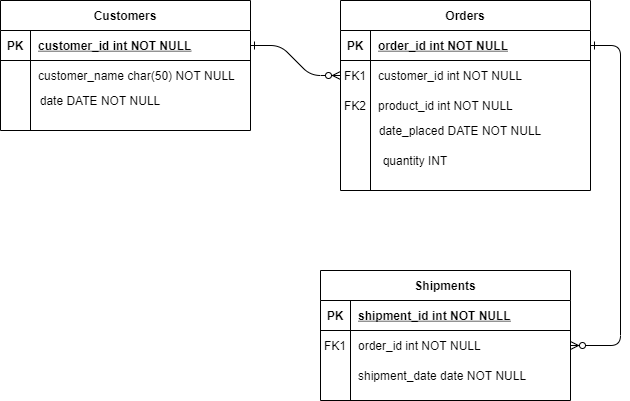

The diagram above was exported from draw.io. Its source (the exported page's mxGraphModel, read from the mxfile embedded in the PNG):
<mxGraphModel dx="868" dy="482" grid="1" gridSize="10" guides="1" tooltips="1" connect="1" arrows="1" fold="1" page="1" pageScale="1" pageWidth="850" pageHeight="1100" math="0" shadow="0" extFonts="Permanent Marker^https://fonts.googleapis.com/css?family=Permanent+Marker">
  <root>
    <mxCell id="0" />
    <mxCell id="1" parent="0" />
    <mxCell id="C-vyLk0tnHw3VtMMgP7b-1" value="" style="edgeStyle=entityRelationEdgeStyle;endArrow=ERzeroToMany;startArrow=ERone;endFill=1;startFill=0;" parent="1" source="C-vyLk0tnHw3VtMMgP7b-24" target="C-vyLk0tnHw3VtMMgP7b-6" edge="1">
      <mxGeometry width="100" height="100" relative="1" as="geometry">
        <mxPoint x="340" y="720" as="sourcePoint" />
        <mxPoint x="440" y="620" as="targetPoint" />
      </mxGeometry>
    </mxCell>
    <mxCell id="C-vyLk0tnHw3VtMMgP7b-12" value="" style="edgeStyle=entityRelationEdgeStyle;endArrow=ERzeroToMany;startArrow=ERone;endFill=1;startFill=0;" parent="1" source="C-vyLk0tnHw3VtMMgP7b-3" target="C-vyLk0tnHw3VtMMgP7b-17" edge="1">
      <mxGeometry width="100" height="100" relative="1" as="geometry">
        <mxPoint x="400" y="180" as="sourcePoint" />
        <mxPoint x="460" y="205" as="targetPoint" />
      </mxGeometry>
    </mxCell>
    <mxCell id="C-vyLk0tnHw3VtMMgP7b-2" value="Orders" style="shape=table;startSize=30;container=1;collapsible=1;childLayout=tableLayout;fixedRows=1;rowLines=0;fontStyle=1;align=center;resizeLast=1;" parent="1" vertex="1">
      <mxGeometry x="460" y="120" width="250" height="190" as="geometry" />
    </mxCell>
    <mxCell id="C-vyLk0tnHw3VtMMgP7b-3" value="" style="shape=partialRectangle;collapsible=0;dropTarget=0;pointerEvents=0;fillColor=none;points=[[0,0.5],[1,0.5]];portConstraint=eastwest;top=0;left=0;right=0;bottom=1;" parent="C-vyLk0tnHw3VtMMgP7b-2" vertex="1">
      <mxGeometry y="30" width="250" height="30" as="geometry" />
    </mxCell>
    <mxCell id="C-vyLk0tnHw3VtMMgP7b-4" value="PK" style="shape=partialRectangle;overflow=hidden;connectable=0;fillColor=none;top=0;left=0;bottom=0;right=0;fontStyle=1;" parent="C-vyLk0tnHw3VtMMgP7b-3" vertex="1">
      <mxGeometry width="30" height="30" as="geometry" />
    </mxCell>
    <mxCell id="C-vyLk0tnHw3VtMMgP7b-5" value="order_id int NOT NULL " style="shape=partialRectangle;overflow=hidden;connectable=0;fillColor=none;top=0;left=0;bottom=0;right=0;align=left;spacingLeft=6;fontStyle=5;" parent="C-vyLk0tnHw3VtMMgP7b-3" vertex="1">
      <mxGeometry x="30" width="220" height="30" as="geometry" />
    </mxCell>
    <mxCell id="C-vyLk0tnHw3VtMMgP7b-6" value="" style="shape=partialRectangle;collapsible=0;dropTarget=0;pointerEvents=0;fillColor=none;points=[[0,0.5],[1,0.5]];portConstraint=eastwest;top=0;left=0;right=0;bottom=0;" parent="C-vyLk0tnHw3VtMMgP7b-2" vertex="1">
      <mxGeometry y="60" width="250" height="30" as="geometry" />
    </mxCell>
    <mxCell id="C-vyLk0tnHw3VtMMgP7b-7" value="FK1" style="shape=partialRectangle;overflow=hidden;connectable=0;fillColor=none;top=0;left=0;bottom=0;right=0;" parent="C-vyLk0tnHw3VtMMgP7b-6" vertex="1">
      <mxGeometry width="30" height="30" as="geometry" />
    </mxCell>
    <mxCell id="C-vyLk0tnHw3VtMMgP7b-8" value="customer_id int NOT NULL" style="shape=partialRectangle;overflow=hidden;connectable=0;fillColor=none;top=0;left=0;bottom=0;right=0;align=left;spacingLeft=6;" parent="C-vyLk0tnHw3VtMMgP7b-6" vertex="1">
      <mxGeometry x="30" width="220" height="30" as="geometry" />
    </mxCell>
    <mxCell id="C-vyLk0tnHw3VtMMgP7b-9" value="" style="shape=partialRectangle;collapsible=0;dropTarget=0;pointerEvents=0;fillColor=none;points=[[0,0.5],[1,0.5]];portConstraint=eastwest;top=0;left=0;right=0;bottom=0;" parent="C-vyLk0tnHw3VtMMgP7b-2" vertex="1">
      <mxGeometry y="90" width="250" height="30" as="geometry" />
    </mxCell>
    <mxCell id="C-vyLk0tnHw3VtMMgP7b-10" value="FK2" style="shape=partialRectangle;overflow=hidden;connectable=0;fillColor=none;top=0;left=0;bottom=0;right=0;" parent="C-vyLk0tnHw3VtMMgP7b-9" vertex="1">
      <mxGeometry width="30" height="30" as="geometry" />
    </mxCell>
    <mxCell id="C-vyLk0tnHw3VtMMgP7b-11" value="product_id int NOT NULL" style="shape=partialRectangle;overflow=hidden;connectable=0;fillColor=none;top=0;left=0;bottom=0;right=0;align=left;spacingLeft=6;" parent="C-vyLk0tnHw3VtMMgP7b-9" vertex="1">
      <mxGeometry x="30" width="220" height="30" as="geometry" />
    </mxCell>
    <mxCell id="C-vyLk0tnHw3VtMMgP7b-13" value="Shipments" style="shape=table;startSize=30;container=1;collapsible=1;childLayout=tableLayout;fixedRows=1;rowLines=0;fontStyle=1;align=center;resizeLast=1;" parent="1" vertex="1">
      <mxGeometry x="440" y="390" width="250" height="130" as="geometry" />
    </mxCell>
    <mxCell id="C-vyLk0tnHw3VtMMgP7b-14" value="" style="shape=partialRectangle;collapsible=0;dropTarget=0;pointerEvents=0;fillColor=none;points=[[0,0.5],[1,0.5]];portConstraint=eastwest;top=0;left=0;right=0;bottom=1;" parent="C-vyLk0tnHw3VtMMgP7b-13" vertex="1">
      <mxGeometry y="30" width="250" height="30" as="geometry" />
    </mxCell>
    <mxCell id="C-vyLk0tnHw3VtMMgP7b-15" value="PK" style="shape=partialRectangle;overflow=hidden;connectable=0;fillColor=none;top=0;left=0;bottom=0;right=0;fontStyle=1;" parent="C-vyLk0tnHw3VtMMgP7b-14" vertex="1">
      <mxGeometry width="30" height="30" as="geometry" />
    </mxCell>
    <mxCell id="C-vyLk0tnHw3VtMMgP7b-16" value="shipment_id int NOT NULL " style="shape=partialRectangle;overflow=hidden;connectable=0;fillColor=none;top=0;left=0;bottom=0;right=0;align=left;spacingLeft=6;fontStyle=5;" parent="C-vyLk0tnHw3VtMMgP7b-14" vertex="1">
      <mxGeometry x="30" width="220" height="30" as="geometry" />
    </mxCell>
    <mxCell id="C-vyLk0tnHw3VtMMgP7b-17" value="" style="shape=partialRectangle;collapsible=0;dropTarget=0;pointerEvents=0;fillColor=none;points=[[0,0.5],[1,0.5]];portConstraint=eastwest;top=0;left=0;right=0;bottom=0;" parent="C-vyLk0tnHw3VtMMgP7b-13" vertex="1">
      <mxGeometry y="60" width="250" height="30" as="geometry" />
    </mxCell>
    <mxCell id="C-vyLk0tnHw3VtMMgP7b-18" value="FK1" style="shape=partialRectangle;overflow=hidden;connectable=0;fillColor=none;top=0;left=0;bottom=0;right=0;" parent="C-vyLk0tnHw3VtMMgP7b-17" vertex="1">
      <mxGeometry width="30" height="30" as="geometry" />
    </mxCell>
    <mxCell id="C-vyLk0tnHw3VtMMgP7b-19" value="order_id int NOT NULL" style="shape=partialRectangle;overflow=hidden;connectable=0;fillColor=none;top=0;left=0;bottom=0;right=0;align=left;spacingLeft=6;" parent="C-vyLk0tnHw3VtMMgP7b-17" vertex="1">
      <mxGeometry x="30" width="220" height="30" as="geometry" />
    </mxCell>
    <mxCell id="C-vyLk0tnHw3VtMMgP7b-20" value="" style="shape=partialRectangle;collapsible=0;dropTarget=0;pointerEvents=0;fillColor=none;points=[[0,0.5],[1,0.5]];portConstraint=eastwest;top=0;left=0;right=0;bottom=0;" parent="C-vyLk0tnHw3VtMMgP7b-13" vertex="1">
      <mxGeometry y="90" width="250" height="30" as="geometry" />
    </mxCell>
    <mxCell id="C-vyLk0tnHw3VtMMgP7b-21" value="" style="shape=partialRectangle;overflow=hidden;connectable=0;fillColor=none;top=0;left=0;bottom=0;right=0;" parent="C-vyLk0tnHw3VtMMgP7b-20" vertex="1">
      <mxGeometry width="30" height="30" as="geometry" />
    </mxCell>
    <mxCell id="C-vyLk0tnHw3VtMMgP7b-22" value="shipment_date date NOT NULL" style="shape=partialRectangle;overflow=hidden;connectable=0;fillColor=none;top=0;left=0;bottom=0;right=0;align=left;spacingLeft=6;" parent="C-vyLk0tnHw3VtMMgP7b-20" vertex="1">
      <mxGeometry x="30" width="220" height="30" as="geometry" />
    </mxCell>
    <mxCell id="C-vyLk0tnHw3VtMMgP7b-23" value="Customers" style="shape=table;startSize=30;container=1;collapsible=1;childLayout=tableLayout;fixedRows=1;rowLines=0;fontStyle=1;align=center;resizeLast=1;" parent="1" vertex="1">
      <mxGeometry x="120" y="120" width="250" height="130" as="geometry" />
    </mxCell>
    <mxCell id="C-vyLk0tnHw3VtMMgP7b-24" value="" style="shape=partialRectangle;collapsible=0;dropTarget=0;pointerEvents=0;fillColor=none;points=[[0,0.5],[1,0.5]];portConstraint=eastwest;top=0;left=0;right=0;bottom=1;" parent="C-vyLk0tnHw3VtMMgP7b-23" vertex="1">
      <mxGeometry y="30" width="250" height="30" as="geometry" />
    </mxCell>
    <mxCell id="C-vyLk0tnHw3VtMMgP7b-25" value="PK" style="shape=partialRectangle;overflow=hidden;connectable=0;fillColor=none;top=0;left=0;bottom=0;right=0;fontStyle=1;" parent="C-vyLk0tnHw3VtMMgP7b-24" vertex="1">
      <mxGeometry width="30" height="30" as="geometry" />
    </mxCell>
    <mxCell id="C-vyLk0tnHw3VtMMgP7b-26" value="customer_id int NOT NULL " style="shape=partialRectangle;overflow=hidden;connectable=0;fillColor=none;top=0;left=0;bottom=0;right=0;align=left;spacingLeft=6;fontStyle=5;" parent="C-vyLk0tnHw3VtMMgP7b-24" vertex="1">
      <mxGeometry x="30" width="220" height="30" as="geometry" />
    </mxCell>
    <mxCell id="C-vyLk0tnHw3VtMMgP7b-27" value="" style="shape=partialRectangle;collapsible=0;dropTarget=0;pointerEvents=0;fillColor=none;points=[[0,0.5],[1,0.5]];portConstraint=eastwest;top=0;left=0;right=0;bottom=0;" parent="C-vyLk0tnHw3VtMMgP7b-23" vertex="1">
      <mxGeometry y="60" width="250" height="30" as="geometry" />
    </mxCell>
    <mxCell id="C-vyLk0tnHw3VtMMgP7b-28" value="" style="shape=partialRectangle;overflow=hidden;connectable=0;fillColor=none;top=0;left=0;bottom=0;right=0;" parent="C-vyLk0tnHw3VtMMgP7b-27" vertex="1">
      <mxGeometry width="30" height="30" as="geometry" />
    </mxCell>
    <mxCell id="C-vyLk0tnHw3VtMMgP7b-29" value="customer_name char(50) NOT NULL" style="shape=partialRectangle;overflow=hidden;connectable=0;fillColor=none;top=0;left=0;bottom=0;right=0;align=left;spacingLeft=6;" parent="C-vyLk0tnHw3VtMMgP7b-27" vertex="1">
      <mxGeometry x="30" width="220" height="30" as="geometry" />
    </mxCell>
    <mxCell id="ObQDbVA-r7l9IqpRVKQP-9" value="date DATE NOT NULL" style="text;html=1;strokeColor=none;fillColor=none;align=center;verticalAlign=middle;whiteSpace=wrap;rounded=0;" parent="1" vertex="1">
      <mxGeometry x="140" y="210" width="160" height="20" as="geometry" />
    </mxCell>
    <mxCell id="VPy5THy7TaF_v0eefFso-1" value="date_placed DATE NOT NULL" style="text;html=1;strokeColor=none;fillColor=none;align=center;verticalAlign=middle;whiteSpace=wrap;rounded=0;" vertex="1" parent="1">
      <mxGeometry x="490" y="240" width="180" height="20" as="geometry" />
    </mxCell>
    <mxCell id="VPy5THy7TaF_v0eefFso-2" value="quantity INT" style="text;html=1;strokeColor=none;fillColor=none;align=center;verticalAlign=middle;whiteSpace=wrap;rounded=0;" vertex="1" parent="1">
      <mxGeometry x="490" y="270" width="90" height="20" as="geometry" />
    </mxCell>
  </root>
</mxGraphModel>